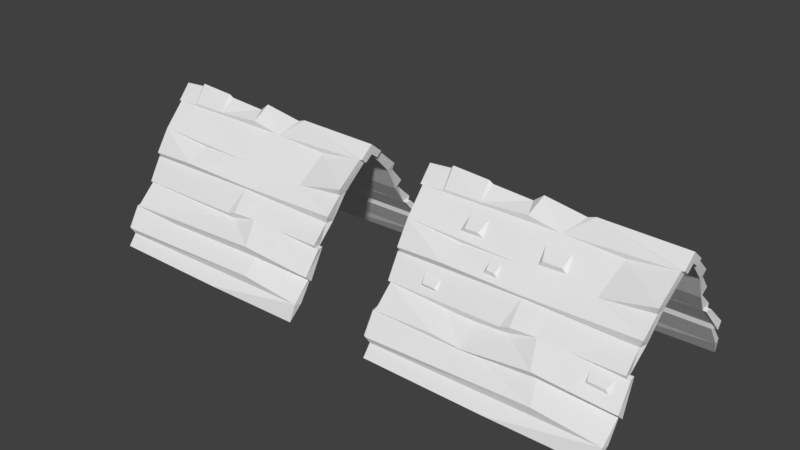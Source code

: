 # Source: medieval_house.blend  (saved by Blender 2.78.0; exported with 4.5.12 LTS)
import bpy
from mathutils import Matrix  # noqa: F401  (used for matrix-valued properties, if any)

bpy.ops.wm.read_factory_settings(use_empty=True)
scene = bpy.context.scene
scene.name = 'Scene'

# ---- collections
col_collection_1 = bpy.data.collections.new('Collection 1'); scene.collection.children.link(col_collection_1)

# ---- materials (node trees are filled in below, after node groups)
mat_roofie = bpy.data.materials.new('roofie')
mat_roofie.alpha_threshold = 0.0
mat_roofie.use_transparent_shadow = False
mat_roofie.roughness = 0.5

# ---- material node trees

# ---- world
world_world = bpy.data.worlds.new('World'); scene.world = world_world
world_world.color = (0.05088, 0.05088, 0.05088)
world_world.use_sun_shadow = False
world_world.sun_shadow_jitter_overblur = 0.0
world_world.cycles.sampling_method = 'MANUAL'

# ---- meshes
me_cube_003 = bpy.data.meshes.new('Cube.003')
me_cube_003.from_pydata([(7.324, -2.325, 2.229), (7.306, -1.781, 1.938), (7.649, 0.0, 4.248), (-6.886, -6.285, -4.466), (-6.911, -3.621, -0.8652), (-3.48, 0.0, 4.285), (-0.434, -0.007097, 4.594), (7.123, -5.197, -2.005), (-7.249, -1.823, 1.753), (-3.673, -0.8202, 3.516), (-7.421, -0.5722, 3.132), (-7.403, -0.8112, 3.379), (6.977, -4.02, -0.8203), (0.496, -4.017, -1.026), (-6.971, -3.958, -0.9699), (7.161, -4.838, -2.366), (-3.783, -5.058, -2.404), (-7.046, -5.927, -3.428), (7.069, -5.854, -3.523), (6.961, -3.063, 0.3878), (-7.114, -2.669, 0.4626), (-4.134, -3.269, 0.8603), (-7.016, -5.157, -2.166), (7.242, -2.221, 1.846), (6.911, -3.611, -0.8166), (-7.014, -5.447, -3.661), (7.147, -3.145, 0.8434), (7.114, -2.664, 0.434), (-7.002, -3.074, 0.4415), (-7.233, -2.252, 2.039), (-6.991, -4.765, -2.276), (-7.565, 0.0, 4.308), (-7.464, 0.0, 3.703), (7.529, 9.494e-05, 3.703), (7.469, -0.8288, 3.531), (6.885, -6.122, -4.592), (2.534, 0.0, 4.35), (4.164, -2.26, 1.551), (4.692, -0.791, 3.165), (2.144, -4.009, -0.6057), (3.352, -5.084, -2.197), (3.219, -5.936, -3.076), (-1.041, 0.0, 4.122), (0.6081, -3.127, 0.571), (2.64, -5.236, -1.702), (7.114, -5.434, -3.621), (-3.2, -5.992, -4.718), (-3.737, 0.0, 4.436), (0.03107, -4.107, -0.8111), (0.8364, -6.423, -4.389), (-3.683, -2.228, 1.731), (-0.781, -0.8216, 3.706), (-6.858, -5.78, -3.77), (2.075, -0.004327, 4.194), (-0.1303, -2.265, 1.799), (1.167, -0.776, 3.313), (-0.7457, -0.8045, 3.369), (-0.7517, -0.8096, 3.426), (0.654, -4.142, -0.6062), (0.5659, -3.183, 0.7249), (-7.139, -3.222, 0.7369), (3.894, -4.013, -0.6834), (4.791, -5.217, -1.847), (6.97, -4.113, -0.6048), (3.936, -3.094, 0.4751), (2.215, -3.111, 0.5247), (-7.014, -4.574, -2.327), (7.114, -4.562, -2.287), (7.098, -4.526, -1.973), (-6.948, -4.576, -2.043), (7.47, -0.4708, 3.236), (7.648, 0.0, 3.657), (7.637, -0.4726, 3.303), (7.636, -0.8123, 3.582), (-7.565, -0.5837, 3.134), (-7.608, 0.0, 3.705), (-7.547, -0.8227, 3.381), (-3.774, -2.402, 1.658), (-7.209, -3.085, 0.4142), (-7.144, -3.632, -0.8383), (-7.138, -3.968, -0.943), (-7.21, -2.679, 0.4353), (-7.172, -5.875, -3.385), (-7.172, -5.149, -2.195), (-7.172, -5.422, -3.604), (-7.172, -4.6, -2.346), (-7.172, -4.601, -2.079), (7.115, -3.597, -0.8275), (7.181, -4.007, -0.8313), (7.327, -5.183, -2.016), (7.365, -4.824, -2.377), (7.301, -4.513, -1.984), (-6.171, 0.0, 4.408), (-6.026, 0.0, 4.584), (-5.999, -0.8098, 3.377), (-6.053, -0.8145, 3.429), (-5.959, -0.8148, 3.537)], [], [(52, 25, 3), (19, 63, 24), (39, 13, 44), (10, 33, 70, 1), (29, 60, 21, 77), (59, 26, 37), (1, 27, 20), (55, 36, 53), (4, 79, 81, 20, 27, 24), (13, 48, 14), (16, 44, 22), (66, 85, 86, 69), (41, 40, 16), (41, 17, 52), (13, 14, 22, 44), (52, 17, 25), (10, 1, 8), (59, 19, 26), (48, 43, 28), (34, 55, 38), (23, 0, 37), (62, 7, 89, 88, 12, 61), (51, 6, 42), (5, 47, 9), (49, 18, 52), (40, 7, 62, 44), (3, 49, 52), (25, 46, 3), (45, 35, 46), (1, 20, 8), (9, 96, 94, 56, 57), (13, 39, 58), (19, 64, 61, 63), (20, 81, 78, 28), (40, 44, 16), (30, 25, 45), (16, 17, 41), (18, 35, 45), (19, 24, 27), (19, 27, 26), (1, 0, 23), (15, 7, 40), (26, 23, 37), (18, 49, 35), (49, 46, 35), (4, 68, 69), (3, 46, 49), (18, 41, 52), (39, 44, 62, 61), (29, 50, 54), (46, 25, 45), (9, 51, 42, 5), (2, 36, 55, 34, 73), (33, 10, 74, 75, 32), (9, 57, 51), (25, 84, 85, 66, 67, 45), (14, 4, 69, 22), (23, 26, 27, 1), (68, 91, 90, 15), (29, 8, 20, 60), (11, 10, 8, 29), (33, 71, 72, 70), (85, 84, 82, 83, 86), (18, 15, 40, 41), (0, 34, 38, 37), (55, 53, 6, 51), (59, 37, 54), (37, 38, 55, 56, 54), (56, 94, 11, 29, 54), (57, 55, 51), (56, 55, 57), (48, 13, 58), (43, 65, 64, 19, 59), (28, 43, 59, 21), (21, 60, 28), (20, 28, 60), (4, 24, 87, 91, 68), (61, 12, 63), (12, 24, 63), (64, 65, 39, 61), (65, 43, 58, 39), (67, 66, 69, 68), (45, 67, 68, 15, 18), (71, 2, 73), (70, 34, 0, 1), (73, 72, 71), (70, 72, 73, 34), (76, 31, 75, 74), (11, 76, 74, 10), (31, 76, 11, 95, 92), (21, 59, 54, 77), (77, 50, 29), (54, 50, 77), (78, 81, 79), (78, 79, 80), (14, 80, 79, 4), (14, 48, 28, 78, 80), (69, 86, 83, 22), (25, 30, 84), (17, 82, 84, 25), (22, 83, 82, 17, 16), (88, 89, 90, 91, 87), (15, 90, 89, 7), (12, 88, 87, 24), (43, 48, 58), (92, 95, 96, 93), (93, 96, 9, 47), (94, 95, 11), (95, 94, 96)])
me_cube_003.use_remesh_preserve_volume = False
me_cube_003.use_remesh_preserve_attributes = False
me_cube_003.use_mirror_vertex_groups = False
me_cube_003.update()
me_cube_001 = bpy.data.meshes.new('Cube.001')
me_cube_001.from_pydata([(7.324, -2.325, 2.229), (7.306, -1.781, 1.938), (7.649, 0.0, 4.248), (-6.886, -6.285, -4.466), (-6.911, -3.621, -0.8652), (-3.48, 0.0, 4.285), (-0.434, -0.007097, 4.594), (7.123, -5.197, -2.005), (-7.249, -1.823, 1.753), (-3.673, -0.8202, 3.516), (-7.421, -0.5722, 3.132), (-7.403, -0.8112, 3.379), (6.977, -4.02, -0.8203), (0.496, -4.017, -1.026), (-6.971, -3.958, -0.9699), (7.161, -4.838, -2.366), (-0.4579, -5.058, -2.28), (-7.046, -5.927, -3.428), (7.069, -5.854, -3.523), (6.961, -3.063, 0.3878), (-7.114, -2.669, 0.4626), (-4.134, -3.269, 0.8603), (-7.016, -5.157, -2.166), (7.242, -2.221, 1.846), (6.911, -3.611, -0.8166), (-7.014, -5.447, -3.661), (7.147, -3.145, 0.8434), (7.114, -2.664, 0.434), (-7.002, -3.074, 0.4415), (-7.233, -2.252, 2.039), (-6.991, -4.765, -2.276), (-7.565, 0.0, 4.308), (-7.464, 0.0, 3.703), (7.529, 9.494e-05, 3.703), (7.469, -0.8288, 3.531), (6.885, -6.122, -4.592), (2.534, 0.0, 4.35), (4.164, -2.26, 1.551), (4.692, -0.791, 3.165), (2.144, -4.009, -0.6057), (2.948, -5.084, -2.011), (3.219, -5.936, -3.076), (-1.041, 0.0, 4.122), (0.6081, -3.127, 0.571), (2.64, -5.236, -1.702), (7.114, -5.434, -3.621), (-3.2, -5.992, -4.718), (-3.737, 0.0, 4.436), (0.03107, -4.107, -0.8111), (0.8364, -6.423, -4.389), (-3.683, -2.228, 1.731), (-0.781, -0.8216, 3.706), (-6.858, -5.78, -3.77), (2.075, -0.004327, 4.194), (-0.1303, -2.265, 1.799), (1.167, -0.776, 3.313), (-0.7457, -0.8045, 3.369), (-0.7517, -0.8096, 3.426), (0.654, -4.142, -0.6062), (0.5659, -3.183, 0.7249), (-7.139, -3.222, 0.7369), (3.894, -4.013, -0.6834), (4.791, -5.217, -1.847), (6.97, -4.113, -0.6048), (3.936, -3.094, 0.4751), (2.215, -3.111, 0.5247), (-7.014, -4.574, -2.327), (7.114, -4.562, -2.287), (7.098, -4.526, -1.973), (-6.948, -4.576, -2.043), (7.47, -0.4708, 3.236), (7.648, 0.0, 3.657), (7.637, -0.4726, 3.303), (7.636, -0.8123, 3.582), (-7.565, -0.5837, 3.134), (-7.608, 0.0, 3.705), (-7.547, -0.8227, 3.381), (-3.774, -2.402, 1.658), (-7.209, -3.085, 0.4142), (-7.144, -3.632, -0.8383), (-7.138, -3.968, -0.943), (-7.21, -2.679, 0.4353), (-7.172, -5.875, -3.385), (-7.172, -5.149, -2.195), (-7.172, -5.422, -3.604), (-7.172, -4.6, -2.346), (-7.172, -4.601, -2.079), (7.115, -3.597, -0.8275), (7.181, -4.007, -0.8313), (7.327, -5.183, -2.016), (7.365, -4.824, -2.377), (7.301, -4.513, -1.984), (-6.171, 0.0, 4.408), (-6.026, 0.0, 4.584), (-5.999, -0.8098, 3.377), (-6.053, -0.8145, 3.429), (-5.959, -0.8148, 3.537), (-3.927, -1.219, 2.933), (-4.038, -1.94, 2.235), (-2.641, -1.905, 2.224), (-2.786, -1.185, 2.966), (-3.744, -1.979, 2.457), (-2.946, -1.953, 2.457), (0.7376, -2.046, 1.994), (2.28, -1.964, 1.994), (2.169, -1.243, 2.788), (0.6545, -1.31, 2.779), (0.9581, -2.073, 2.266), (2.066, -2.028, 2.257), (-1.733, -2.546, 1.534), (-1.804, -2.991, 1.059), (-0.9798, -2.979, 1.021), (-1.076, -2.507, 1.56), (-1.623, -3.012, 1.265), (-1.165, -3.005, 1.239), (-5.127, -3.35, 0.1076), (-4.07, -3.421, 0.03677), (-5.086, -3.756, -0.5173), (-4.043, -3.795, -0.5266), (-4.2, -3.855, -0.3715), (-4.957, -3.838, -0.3807), (5.195, -4.172, -0.8971), (5.281, -4.706, -1.42), (6.506, -4.716, -1.497), (6.543, -4.177, -0.9592), (5.37, -4.731, -1.242), (6.371, -4.733, -1.29), (-1.416, -4.002, -1.172), (-3.239, -3.988, -1.158), (-3.271, -5.189, -2.018), (-1.417, -5.203, -2.187)], [], [(52, 25, 3), (19, 63, 24), (39, 13, 44), (10, 33, 70, 1), (29, 60, 21, 77), (59, 26, 37), (1, 27, 20), (55, 36, 53), (4, 79, 81, 20, 27, 24), (13, 48, 14, 128, 127), (66, 85, 86, 69), (41, 40, 16), (41, 17, 52), (13, 127, 130, 44), (52, 17, 25), (10, 1, 8), (59, 19, 26), (48, 43, 28, 115, 116), (34, 55, 38), (23, 0, 37), (62, 7, 89, 88, 124, 123, 122, 121, 61), (51, 6, 42), (5, 47, 9), (49, 18, 52), (40, 7, 62, 44), (3, 49, 52), (25, 46, 3), (45, 35, 46), (1, 20, 8), (9, 96, 94, 56, 57), (13, 39, 58), (19, 64, 61, 63), (20, 81, 78, 28), (30, 25, 45), (16, 17, 41), (18, 35, 45), (19, 24, 27), (19, 27, 26), (1, 0, 23), (15, 7, 40), (26, 23, 37), (18, 49, 35), (49, 46, 35), (4, 68, 69), (3, 46, 49), (18, 41, 52), (39, 44, 62, 61), (29, 50, 54), (46, 25, 45), (9, 51, 42, 5), (2, 36, 55, 34, 73), (33, 10, 74, 75, 32), (9, 57, 51), (25, 84, 85, 66, 67, 45), (14, 4, 69, 22), (23, 26, 27, 1), (68, 91, 90, 15), (29, 8, 20, 60), (11, 10, 8, 29), (33, 71, 72, 70), (85, 84, 82, 83, 86), (18, 15, 40, 41), (0, 34, 38, 37), (55, 53, 6, 51), (59, 37, 54), (37, 104, 103, 106, 54), (56, 94, 11, 29, 98, 97, 100, 99), (57, 55, 51), (56, 55, 57), (48, 13, 58), (43, 65, 64, 19, 59), (28, 43, 59, 21), (21, 60, 28), (20, 28, 60), (4, 24, 87, 91, 68), (61, 12, 63), (12, 24, 63), (64, 65, 39, 61), (65, 43, 58, 39), (67, 66, 69, 68), (45, 67, 68, 15, 18), (71, 2, 73), (70, 34, 0, 1), (73, 72, 71), (70, 72, 73, 34), (76, 31, 75, 74), (11, 76, 74, 10), (31, 76, 11, 95, 92), (21, 59, 54, 111, 110, 77), (77, 50, 29), (54, 50, 77), (78, 81, 79), (78, 79, 80), (14, 80, 79, 4), (14, 48, 116, 118, 117, 115, 28, 78, 80), (69, 86, 83, 22), (25, 30, 84), (17, 82, 84, 25), (22, 83, 82, 17, 16), (88, 89, 90, 91, 87), (15, 90, 89, 7), (12, 88, 87, 24), (43, 48, 58), (92, 95, 96, 93), (93, 96, 9, 47), (94, 95, 11), (95, 94, 96), (99, 100, 102), (102, 100, 97, 101), (101, 97, 98), (98, 29, 54, 56, 99), (99, 102, 101, 98), (54, 106, 105, 104, 37, 38, 55, 56), (104, 105, 108), (108, 105, 106, 107), (107, 106, 103), (103, 104, 108, 107), (77, 110, 109, 112, 111, 54), (111, 112, 114), (114, 112, 109, 113), (113, 109, 110), (110, 111, 114, 113), (120, 117, 118, 119), (115, 117, 120), (119, 118, 116), (116, 115, 120, 119), (61, 121, 124, 88, 12), (124, 121, 125, 126), (126, 125, 122, 123), (123, 124, 126), (122, 125, 121), (130, 127, 128, 129), (129, 128, 14, 22), (44, 130, 16, 40), (130, 129, 22, 16)])
me_cube_001.materials.append(mat_roofie)
me_cube_001.use_remesh_preserve_volume = False
me_cube_001.use_remesh_preserve_attributes = False
me_cube_001.use_mirror_vertex_groups = False
me_cube_001.update()

# ---- objects
ob_cube_001 = bpy.data.objects.new('Cube.001', me_cube_003)
ob_cube = bpy.data.objects.new('Cube', me_cube_001)

# ---- transforms, parenting, visibility, modifiers, constraints
ob_cube_001.location = (-19.3, 0.0, 0.0)
ob_cube_001.lineart.crease_threshold = 0.0
_m = ob_cube_001.modifiers.new('Mirror', 'MIRROR')
_m.use_axis = (False, True, False)
_m.use_clip = True
ob_cube.location = (0.0, 0.0, 0.0)
ob_cube.lineart.crease_threshold = 0.0
_m = ob_cube.modifiers.new('Mirror', 'MIRROR')
_m.use_axis = (False, True, False)
_m.use_clip = True

# ---- collection membership
col_collection_1.objects.link(ob_cube_001)
col_collection_1.objects.link(ob_cube)

# ---- scene / render settings (as saved in the file)
scene.frame_start = 1; scene.frame_end = 250; scene.frame_set(1)
scene.render.engine = 'BLENDER_EEVEE_NEXT'
scene.render.resolution_percentage = 50
scene.render.dither_intensity = 0.0
scene.cycles.use_denoising = False
scene.cycles.samples = 128
scene.cycles.sampling_pattern = 'TABULATED_SOBOL'
scene.cycles.light_sampling_threshold = 0.0
scene.cycles.use_adaptive_sampling = False
scene.cycles.use_light_tree = False
scene.cycles.blur_glossy = 0.0
scene.cycles.sample_clamp_indirect = 0.0
scene.view_settings.view_transform = 'Standard'
bpy.context.view_layer.update()

# ---- added for rendering (the .blend has no active camera and no usable light): camera, sun
cam_auto = bpy.data.cameras.new('AutoCamera')
cam_auto.lens = 50.0
cam_auto.sensor_width = 36.0
cam_auto.clip_end = 1000.0
ob_auto_camera = bpy.data.objects.new('AutoCamera', cam_auto)
scene.collection.objects.link(ob_auto_camera)
ob_auto_camera.location = (25.5523, -42.2175, 28.0834)
ob_auto_camera.rotation_euler = (1.09748, -7.21219e-08, 0.694738)
scene.camera = ob_auto_camera
light_auto_sun = bpy.data.lights.new('AutoSun', 'SUN')
light_auto_sun.energy = 3.0
light_auto_sun.angle = 0.0523599
ob_auto_sun = bpy.data.objects.new('AutoSun', light_auto_sun)
scene.collection.objects.link(ob_auto_sun)
ob_auto_sun.rotation_euler = (0.872665, 0.174533, 0.523599)
bpy.context.view_layer.update()
